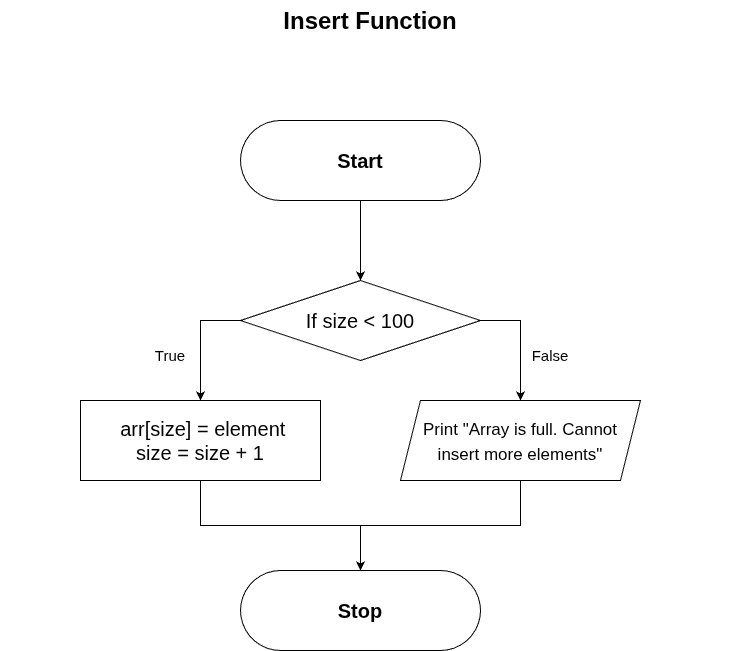

The diagram above was exported from draw.io. Its source (the exported page's mxGraphModel, read from the mxfile embedded in the PNG):
<mxGraphModel dx="1342" dy="737" grid="1" gridSize="10" guides="1" tooltips="1" connect="1" arrows="1" fold="1" page="1" pageScale="1" pageWidth="827" pageHeight="1169" math="0" shadow="0">
  <root>
    <mxCell id="0" />
    <mxCell id="1" parent="0" />
    <mxCell id="FAIFRVlckglI0g--g-Vy-1" value="&lt;h1 style=&quot;margin-top: 0px;&quot;&gt;Insert Function&lt;/h1&gt;" style="text;html=1;whiteSpace=wrap;overflow=hidden;rounded=0;align=center;" vertex="1" parent="1">
      <mxGeometry x="40" y="40" width="740" height="60" as="geometry" />
    </mxCell>
    <mxCell id="FAIFRVlckglI0g--g-Vy-2" value="" style="rounded=1;whiteSpace=wrap;html=1;arcSize=50;" vertex="1" parent="1">
      <mxGeometry x="280" y="160" width="240" height="80" as="geometry" />
    </mxCell>
    <mxCell id="FAIFRVlckglI0g--g-Vy-28" value="" style="edgeStyle=orthogonalEdgeStyle;rounded=0;orthogonalLoop=1;jettySize=auto;html=1;" edge="1" parent="1" source="FAIFRVlckglI0g--g-Vy-3" target="FAIFRVlckglI0g--g-Vy-7">
      <mxGeometry relative="1" as="geometry" />
    </mxCell>
    <mxCell id="FAIFRVlckglI0g--g-Vy-3" value="&lt;b&gt;Start&lt;/b&gt;" style="text;html=1;whiteSpace=wrap;strokeColor=none;fillColor=none;align=center;verticalAlign=middle;rounded=0;fontSize=20;" vertex="1" parent="1">
      <mxGeometry x="280" y="160" width="240" height="80" as="geometry" />
    </mxCell>
    <mxCell id="FAIFRVlckglI0g--g-Vy-4" value="" style="rhombus;whiteSpace=wrap;html=1;" vertex="1" parent="1">
      <mxGeometry x="280" y="320" width="240" height="80" as="geometry" />
    </mxCell>
    <mxCell id="FAIFRVlckglI0g--g-Vy-17" style="edgeStyle=orthogonalEdgeStyle;rounded=0;orthogonalLoop=1;jettySize=auto;html=1;exitX=0;exitY=0.5;exitDx=0;exitDy=0;entryX=0.5;entryY=0;entryDx=0;entryDy=0;entryPerimeter=0;" edge="1" parent="1" source="FAIFRVlckglI0g--g-Vy-7" target="FAIFRVlckglI0g--g-Vy-12">
      <mxGeometry relative="1" as="geometry">
        <mxPoint x="239.99999999999977" y="430" as="targetPoint" />
      </mxGeometry>
    </mxCell>
    <mxCell id="FAIFRVlckglI0g--g-Vy-18" style="edgeStyle=orthogonalEdgeStyle;rounded=0;orthogonalLoop=1;jettySize=auto;html=1;exitX=1;exitY=0.5;exitDx=0;exitDy=0;entryX=0.5;entryY=0;entryDx=0;entryDy=0;" edge="1" parent="1" source="FAIFRVlckglI0g--g-Vy-7" target="FAIFRVlckglI0g--g-Vy-16">
      <mxGeometry relative="1" as="geometry" />
    </mxCell>
    <mxCell id="FAIFRVlckglI0g--g-Vy-7" value="If size &amp;lt; 100" style="text;html=1;whiteSpace=wrap;strokeColor=none;fillColor=none;align=center;verticalAlign=middle;rounded=0;fontSize=20;" vertex="1" parent="1">
      <mxGeometry x="280" y="320" width="240" height="80" as="geometry" />
    </mxCell>
    <mxCell id="FAIFRVlckglI0g--g-Vy-8" value="" style="rounded=1;whiteSpace=wrap;html=1;arcSize=50;" vertex="1" parent="1">
      <mxGeometry x="280" y="610" width="240" height="80" as="geometry" />
    </mxCell>
    <mxCell id="FAIFRVlckglI0g--g-Vy-9" value="&lt;b&gt;Stop&lt;/b&gt;" style="text;html=1;whiteSpace=wrap;strokeColor=none;fillColor=none;align=center;verticalAlign=middle;rounded=0;fontSize=20;" vertex="1" parent="1">
      <mxGeometry x="280" y="610" width="240" height="80" as="geometry" />
    </mxCell>
    <mxCell id="FAIFRVlckglI0g--g-Vy-10" value="" style="rounded=0;whiteSpace=wrap;html=1;" vertex="1" parent="1">
      <mxGeometry x="120" y="440" width="240" height="80" as="geometry" />
    </mxCell>
    <mxCell id="FAIFRVlckglI0g--g-Vy-21" style="edgeStyle=orthogonalEdgeStyle;rounded=0;orthogonalLoop=1;jettySize=auto;html=1;exitX=0.5;exitY=1;exitDx=0;exitDy=0;entryX=0.5;entryY=0;entryDx=0;entryDy=0;" edge="1" parent="1" source="FAIFRVlckglI0g--g-Vy-12" target="FAIFRVlckglI0g--g-Vy-9">
      <mxGeometry relative="1" as="geometry" />
    </mxCell>
    <mxCell id="FAIFRVlckglI0g--g-Vy-12" value="&lt;div&gt;&amp;nbsp;arr[size] = element&lt;/div&gt;&lt;div&gt;&lt;span style=&quot;background-color: transparent; color: light-dark(rgb(0, 0, 0), rgb(255, 255, 255));&quot;&gt;size = size + 1&lt;/span&gt;&lt;/div&gt;" style="text;html=1;whiteSpace=wrap;strokeColor=none;fillColor=none;align=center;verticalAlign=middle;rounded=0;fontSize=20;" vertex="1" parent="1">
      <mxGeometry x="120" y="440" width="240" height="80" as="geometry" />
    </mxCell>
    <mxCell id="FAIFRVlckglI0g--g-Vy-15" value="" style="shape=parallelogram;perimeter=parallelogramPerimeter;whiteSpace=wrap;html=1;fixedSize=1;" vertex="1" parent="1">
      <mxGeometry x="440" y="440" width="240" height="80" as="geometry" />
    </mxCell>
    <mxCell id="FAIFRVlckglI0g--g-Vy-23" style="edgeStyle=orthogonalEdgeStyle;rounded=0;orthogonalLoop=1;jettySize=auto;html=1;exitX=0.5;exitY=1;exitDx=0;exitDy=0;entryX=0.5;entryY=0;entryDx=0;entryDy=0;" edge="1" parent="1" source="FAIFRVlckglI0g--g-Vy-16" target="FAIFRVlckglI0g--g-Vy-9">
      <mxGeometry relative="1" as="geometry" />
    </mxCell>
    <mxCell id="FAIFRVlckglI0g--g-Vy-16" value="&lt;font style=&quot;font-size: 17px;&quot;&gt;Print &quot;Array is full. Cannot insert more elements&quot;&lt;/font&gt;" style="text;html=1;whiteSpace=wrap;strokeColor=none;fillColor=none;align=center;verticalAlign=middle;rounded=0;fontSize=20;" vertex="1" parent="1">
      <mxGeometry x="440" y="440" width="240" height="80" as="geometry" />
    </mxCell>
    <mxCell id="FAIFRVlckglI0g--g-Vy-26" value="True" style="text;html=1;whiteSpace=wrap;strokeColor=none;fillColor=none;align=center;verticalAlign=middle;rounded=0;fontSize=15;" vertex="1" parent="1">
      <mxGeometry x="180" y="380" width="60" height="30" as="geometry" />
    </mxCell>
    <mxCell id="FAIFRVlckglI0g--g-Vy-27" value="False" style="text;html=1;whiteSpace=wrap;strokeColor=none;fillColor=none;align=center;verticalAlign=middle;rounded=0;fontSize=15;" vertex="1" parent="1">
      <mxGeometry x="560" y="380" width="60" height="30" as="geometry" />
    </mxCell>
  </root>
</mxGraphModel>